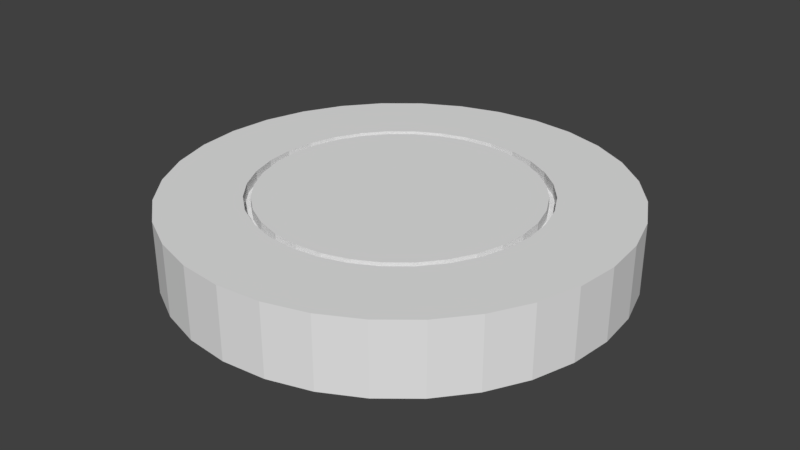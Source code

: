 # Source: city.blend  (saved by Blender 2.79.0; exported with 4.5.12 LTS)
import bpy
from mathutils import Matrix  # noqa: F401  (used for matrix-valued properties, if any)

bpy.ops.wm.read_factory_settings(use_empty=True)
scene = bpy.context.scene
scene.name = 'Scene'

# ---- collections
col_collection_1 = bpy.data.collections.new('Collection 1'); scene.collection.children.link(col_collection_1)

# ---- world
world_world = bpy.data.worlds.new('World'); scene.world = world_world
world_world.color = (0.05088, 0.05088, 0.05088)
world_world.use_sun_shadow = False
world_world.sun_shadow_jitter_overblur = 0.0
world_world.cycles.sampling_method = 'MANUAL'

# ---- meshes
me_circle = bpy.data.meshes.new('Circle')
me_circle.from_pydata([(0.0, 1.0, 0.0), (-0.1951, 0.9808, 0.0), (-0.3827, 0.9239, 0.0), (-0.5556, 0.8315, 0.0), (-0.7071, 0.7071, 0.0), (-0.8315, 0.5556, 0.0), (-0.9239, 0.3827, 0.0), (-0.9808, 0.1951, 0.0), (-1.0, 7.55e-08, 0.0), (-0.9808, -0.1951, 0.0), (-0.9239, -0.3827, 0.0), (-0.8315, -0.5556, 0.0), (-0.7071, -0.7071, 0.0), (-0.5556, -0.8315, 0.0), (-0.3827, -0.9239, 0.0), (-0.1951, -0.9808, 0.0), (3.258e-07, -1.0, 0.0), (0.1951, -0.9808, 0.0), (0.3827, -0.9239, 0.0), (0.5556, -0.8315, 0.0), (0.7071, -0.7071, 0.0), (0.8315, -0.5556, 0.0), (0.9239, -0.3827, 0.0), (0.9808, -0.1951, 0.0), (1.0, 9.656e-07, 0.0), (0.9808, 0.1951, 0.0), (0.9239, 0.3827, 0.0), (0.8315, 0.5556, 0.0), (0.7071, 0.7071, 0.0), (0.5556, 0.8315, 0.0), (0.3827, 0.9239, 0.0), (0.1951, 0.9808, 0.0), (0.0, 1.0, 0.3181), (-0.1951, 0.9808, 0.3181), (-0.3827, 0.9239, 0.3181), (-0.5556, 0.8315, 0.3181), (-0.7071, 0.7071, 0.3181), (-0.8315, 0.5556, 0.3181), (-0.9239, 0.3827, 0.3181), (-0.9808, 0.1951, 0.3181), (-1.0, 7.55e-08, 0.3181), (-0.9808, -0.1951, 0.3181), (-0.9239, -0.3827, 0.3181), (-0.8315, -0.5556, 0.3181), (-0.7071, -0.7071, 0.3181), (-0.5556, -0.8315, 0.3181), (-0.3827, -0.9239, 0.3181), (-0.1951, -0.9808, 0.3181), (3.258e-07, -1.0, 0.3181), (0.1951, -0.9808, 0.3181), (0.3827, -0.9239, 0.3181), (0.5556, -0.8315, 0.3181), (0.7071, -0.7071, 0.3181), (0.8315, -0.5556, 0.3181), (0.9239, -0.3827, 0.3181), (0.9808, -0.1951, 0.3181), (1.0, 9.656e-07, 0.3181), (0.9808, 0.1951, 0.3181), (0.9239, 0.3827, 0.3181), (0.8315, 0.5556, 0.3181), (0.7071, 0.7071, 0.3181), (0.5556, 0.8315, 0.3181), (0.3827, 0.9239, 0.3181), (0.1951, 0.9808, 0.3181), (-4.29e-08, 0.6387, 0.3181), (-0.1246, 0.6264, 0.3181), (-0.2444, 0.5901, 0.3181), (-0.3548, 0.5311, 0.3181), (-0.4516, 0.4516, 0.3181), (-0.5311, 0.3548, 0.3181), (-0.5901, 0.2444, 0.3181), (-0.6264, 0.1246, 0.3181), (-0.6387, 1.512e-07, 0.3181), (-0.6264, -0.1246, 0.3181), (-0.5901, -0.2444, 0.3181), (-0.5311, -0.3548, 0.3181), (-0.4516, -0.4516, 0.3181), (-0.3548, -0.5311, 0.3181), (-0.2444, -0.5901, 0.3181), (-0.1246, -0.6264, 0.3181), (1.652e-07, -0.6387, 0.3181), (0.1246, -0.6264, 0.3181), (0.2444, -0.5901, 0.3181), (0.3548, -0.5311, 0.3181), (0.4516, -0.4516, 0.3181), (0.5311, -0.3548, 0.3181), (0.5901, -0.2444, 0.3181), (0.6264, -0.1246, 0.3181), (0.6387, 7.197e-07, 0.3181), (0.6264, 0.1246, 0.3181), (0.5901, 0.2444, 0.3181), (0.5311, 0.3548, 0.3181), (0.4516, 0.4516, 0.3181), (0.3548, 0.5311, 0.3181), (0.2444, 0.5901, 0.3181), (0.1246, 0.6264, 0.3181), (-4.29e-08, 0.6387, 0.3181), (-0.1246, 0.6264, 0.3181), (-0.2444, 0.5901, 0.3181), (-0.3548, 0.5311, 0.3181), (-0.4516, 0.4516, 0.3181), (-0.5311, 0.3548, 0.3181), (-0.5901, 0.2444, 0.3181), (-0.6264, 0.1246, 0.3181), (-0.6387, 1.512e-07, 0.3181), (-0.6264, -0.1246, 0.3181), (-0.5901, -0.2444, 0.3181), (-0.5311, -0.3548, 0.3181), (-0.4516, -0.4516, 0.3181), (-0.3548, -0.5311, 0.3181), (-0.2444, -0.5901, 0.3181), (-0.1246, -0.6264, 0.3181), (1.652e-07, -0.6387, 0.3181), (0.1246, -0.6264, 0.3181), (0.2444, -0.5901, 0.3181), (0.3548, -0.5311, 0.3181), (0.4516, -0.4516, 0.3181), (0.5311, -0.3548, 0.3181), (0.5901, -0.2444, 0.3181), (0.6264, -0.1246, 0.3181), (0.6387, 7.197e-07, 0.3181), (0.6264, 0.1246, 0.3181), (0.5901, 0.2444, 0.3181), (0.5311, 0.3548, 0.3181), (0.4516, 0.4516, 0.3181), (0.3548, 0.5311, 0.3181), (0.2444, 0.5901, 0.3181), (0.1246, 0.6264, 0.3181), (-4.29e-08, 0.6387, 0.2683), (-0.1246, 0.6264, 0.2683), (-0.2444, 0.5901, 0.2683), (-0.3548, 0.5311, 0.2683), (-0.4516, 0.4516, 0.2683), (-0.5311, 0.3548, 0.2683), (-0.5901, 0.2444, 0.2683), (-0.6264, 0.1246, 0.2683), (-0.6387, 1.512e-07, 0.2683), (-0.6264, -0.1246, 0.2683), (-0.5901, -0.2444, 0.2683), (-0.5311, -0.3548, 0.2683), (-0.4516, -0.4516, 0.2683), (-0.3548, -0.5311, 0.2683), (-0.2444, -0.5901, 0.2683), (-0.1246, -0.6264, 0.2683), (1.652e-07, -0.6387, 0.2683), (0.1246, -0.6264, 0.2683), (0.2444, -0.5901, 0.2683), (0.3548, -0.5311, 0.2683), (0.4516, -0.4516, 0.2683), (0.5311, -0.3548, 0.2683), (0.5901, -0.2444, 0.2683), (0.6264, -0.1246, 0.2683), (0.6387, 7.197e-07, 0.2683), (0.6264, 0.1246, 0.2683), (0.5901, 0.2444, 0.2683), (0.5311, 0.3548, 0.2683), (0.4516, 0.4516, 0.2683), (0.3548, 0.5311, 0.2683), (0.2444, 0.5901, 0.2683), (0.1246, 0.6264, 0.2683), (-4.675e-08, 0.6078, 0.2683), (-0.1186, 0.5961, 0.2683), (-0.2326, 0.5615, 0.2683), (-0.3377, 0.5054, 0.2683), (-0.4298, 0.4298, 0.2683), (-0.5054, 0.3377, 0.2683), (-0.5615, 0.2326, 0.2683), (-0.5961, 0.1186, 0.2683), (-0.6078, 1.592e-07, 0.2683), (-0.5961, -0.1186, 0.2683), (-0.5615, -0.2326, 0.2683), (-0.5054, -0.3377, 0.2683), (-0.4298, -0.4298, 0.2683), (-0.3377, -0.5054, 0.2683), (-0.2326, -0.5615, 0.2683), (-0.1186, -0.5961, 0.2683), (1.513e-07, -0.6078, 0.2683), (0.1186, -0.5961, 0.2683), (0.2326, -0.5615, 0.2683), (0.3377, -0.5054, 0.2683), (0.4298, -0.4298, 0.2683), (0.5054, -0.3377, 0.2683), (0.5615, -0.2326, 0.2683), (0.5961, -0.1186, 0.2683), (0.6078, 7.002e-07, 0.2683), (0.5961, 0.1186, 0.2683), (0.5615, 0.2326, 0.2683), (0.5054, 0.3377, 0.2683), (0.4298, 0.4298, 0.2683), (0.3377, 0.5054, 0.2683), (0.2326, 0.5615, 0.2683), (0.1186, 0.5961, 0.2683), (-4.675e-08, 0.6078, 0.2683), (-0.1186, 0.5961, 0.2683), (-0.2326, 0.5615, 0.2683), (-0.3377, 0.5054, 0.2683), (-0.4298, 0.4298, 0.2683), (-0.5054, 0.3377, 0.2683), (-0.5615, 0.2326, 0.2683), (-0.5961, 0.1186, 0.2683), (-0.6078, 1.592e-07, 0.2683), (-0.5961, -0.1186, 0.2683), (-0.5615, -0.2326, 0.2683), (-0.5054, -0.3377, 0.2683), (-0.4298, -0.4298, 0.2683), (-0.3377, -0.5054, 0.2683), (-0.2326, -0.5615, 0.2683), (-0.1186, -0.5961, 0.2683), (1.513e-07, -0.6078, 0.2683), (0.1186, -0.5961, 0.2683), (0.2326, -0.5615, 0.2683), (0.3377, -0.5054, 0.2683), (0.4298, -0.4298, 0.2683), (0.5054, -0.3377, 0.2683), (0.5615, -0.2326, 0.2683), (0.5961, -0.1186, 0.2683), (0.6078, 7.002e-07, 0.2683), (0.5961, 0.1186, 0.2683), (0.5615, 0.2326, 0.2683), (0.5054, 0.3377, 0.2683), (0.4298, 0.4298, 0.2683), (0.3377, 0.5054, 0.2683), (0.2326, 0.5615, 0.2683), (0.1186, 0.5961, 0.2683), (-4.675e-08, 0.6078, 0.3169), (-0.1186, 0.5961, 0.3169), (-0.2326, 0.5615, 0.3169), (-0.3377, 0.5054, 0.3169), (-0.4298, 0.4298, 0.3169), (-0.5054, 0.3377, 0.3169), (-0.5615, 0.2326, 0.3169), (-0.5961, 0.1186, 0.3169), (-0.6078, 1.592e-07, 0.3169), (-0.5961, -0.1186, 0.3169), (-0.5615, -0.2326, 0.3169), (-0.5054, -0.3377, 0.3169), (-0.4298, -0.4298, 0.3169), (-0.3377, -0.5054, 0.3169), (-0.2326, -0.5615, 0.3169), (-0.1186, -0.5961, 0.3169), (1.513e-07, -0.6078, 0.3169), (0.1186, -0.5961, 0.3169), (0.2326, -0.5615, 0.3169), (0.3377, -0.5054, 0.3169), (0.4298, -0.4298, 0.3169), (0.5054, -0.3377, 0.3169), (0.5615, -0.2326, 0.3169), (0.5961, -0.1186, 0.3169), (0.6078, 7.002e-07, 0.3169), (0.5961, 0.1186, 0.3169), (0.5615, 0.2326, 0.3169), (0.5054, 0.3377, 0.3169), (0.4298, 0.4298, 0.3169), (0.3377, 0.5054, 0.3169), (0.2326, 0.5615, 0.3169), (0.1186, 0.5961, 0.3169)], [], [(2, 34, 33, 1), (29, 61, 60, 28), (16, 48, 47, 15), (3, 35, 34, 2), (30, 62, 61, 29), (17, 49, 48, 16), (4, 36, 35, 3), (31, 63, 62, 30), (18, 50, 49, 17), (5, 37, 36, 4), (0, 32, 63, 31), (19, 51, 50, 18), (6, 38, 37, 5), (20, 52, 51, 19), (7, 39, 38, 6), (21, 53, 52, 20), (8, 40, 39, 7), (22, 54, 53, 21), (9, 41, 40, 8), (23, 55, 54, 22), (10, 42, 41, 9), (24, 56, 55, 23), (11, 43, 42, 10), (25, 57, 56, 24), (12, 44, 43, 11), (26, 58, 57, 25), (13, 45, 44, 12), (27, 59, 58, 26), (14, 46, 45, 13), (1, 33, 32, 0), (28, 60, 59, 27), (15, 47, 46, 14), (42, 74, 73, 41), (56, 88, 87, 55), (43, 75, 74, 42), (57, 89, 88, 56), (44, 76, 75, 43), (58, 90, 89, 57), (45, 77, 76, 44), (59, 91, 90, 58), (46, 78, 77, 45), (33, 65, 64, 32), (60, 92, 91, 59), (47, 79, 78, 46), (34, 66, 65, 33), (61, 93, 92, 60), (48, 80, 79, 47), (35, 67, 66, 34), (62, 94, 93, 61), (49, 81, 80, 48), (36, 68, 67, 35), (63, 95, 94, 62), (50, 82, 81, 49), (37, 69, 68, 36), (32, 64, 95, 63), (51, 83, 82, 50), (38, 70, 69, 37), (52, 84, 83, 51), (39, 71, 70, 38), (53, 85, 84, 52), (40, 72, 71, 39), (54, 86, 85, 53), (41, 73, 72, 40), (55, 87, 86, 54), (77, 109, 108, 76), (91, 123, 122, 90), (78, 110, 109, 77), (65, 97, 96, 64), (92, 124, 123, 91), (79, 111, 110, 78), (66, 98, 97, 65), (93, 125, 124, 92), (80, 112, 111, 79), (67, 99, 98, 66), (94, 126, 125, 93), (81, 113, 112, 80), (68, 100, 99, 67), (95, 127, 126, 94), (82, 114, 113, 81), (69, 101, 100, 68), (64, 96, 127, 95), (83, 115, 114, 82), (70, 102, 101, 69), (84, 116, 115, 83), (71, 103, 102, 70), (85, 117, 116, 84), (72, 104, 103, 71), (86, 118, 117, 85), (73, 105, 104, 72), (87, 119, 118, 86), (74, 106, 105, 73), (88, 120, 119, 87), (75, 107, 106, 74), (89, 121, 120, 88), (76, 108, 107, 75), (90, 122, 121, 89), (112, 144, 143, 111), (99, 131, 130, 98), (126, 158, 157, 125), (113, 145, 144, 112), (100, 132, 131, 99), (127, 159, 158, 126), (114, 146, 145, 113), (101, 133, 132, 100), (96, 128, 159, 127), (115, 147, 146, 114), (102, 134, 133, 101), (116, 148, 147, 115), (103, 135, 134, 102), (117, 149, 148, 116), (104, 136, 135, 103), (118, 150, 149, 117), (105, 137, 136, 104), (119, 151, 150, 118), (106, 138, 137, 105), (120, 152, 151, 119), (107, 139, 138, 106), (121, 153, 152, 120), (108, 140, 139, 107), (122, 154, 153, 121), (109, 141, 140, 108), (123, 155, 154, 122), (110, 142, 141, 109), (97, 129, 128, 96), (124, 156, 155, 123), (111, 143, 142, 110), (98, 130, 129, 97), (125, 157, 156, 124), (147, 179, 178, 146), (134, 166, 165, 133), (148, 180, 179, 147), (135, 167, 166, 134), (149, 181, 180, 148), (136, 168, 167, 135), (150, 182, 181, 149), (137, 169, 168, 136), (151, 183, 182, 150), (138, 170, 169, 137), (152, 184, 183, 151), (139, 171, 170, 138), (153, 185, 184, 152), (140, 172, 171, 139), (154, 186, 185, 153), (141, 173, 172, 140), (155, 187, 186, 154), (142, 174, 173, 141), (129, 161, 160, 128), (156, 188, 187, 155), (143, 175, 174, 142), (130, 162, 161, 129), (157, 189, 188, 156), (144, 176, 175, 143), (131, 163, 162, 130), (158, 190, 189, 157), (145, 177, 176, 144), (132, 164, 163, 131), (159, 191, 190, 158), (146, 178, 177, 145), (133, 165, 164, 132), (128, 160, 191, 159), (182, 214, 213, 181), (169, 201, 200, 168), (183, 215, 214, 182), (170, 202, 201, 169), (184, 216, 215, 183), (171, 203, 202, 170), (185, 217, 216, 184), (172, 204, 203, 171), (186, 218, 217, 185), (173, 205, 204, 172), (187, 219, 218, 186), (174, 206, 205, 173), (161, 193, 192, 160), (188, 220, 219, 187), (175, 207, 206, 174), (162, 194, 193, 161), (189, 221, 220, 188), (176, 208, 207, 175), (163, 195, 194, 162), (190, 222, 221, 189), (177, 209, 208, 176), (164, 196, 195, 163), (191, 223, 222, 190), (178, 210, 209, 177), (165, 197, 196, 164), (160, 192, 223, 191), (179, 211, 210, 178), (166, 198, 197, 165), (180, 212, 211, 179), (167, 199, 198, 166), (181, 213, 212, 180), (168, 200, 199, 167), (217, 249, 248, 216), (204, 236, 235, 203), (218, 250, 249, 217), (205, 237, 236, 204), (219, 251, 250, 218), (206, 238, 237, 205), (193, 225, 224, 192), (220, 252, 251, 219), (207, 239, 238, 206), (194, 226, 225, 193), (221, 253, 252, 220), (208, 240, 239, 207), (195, 227, 226, 194), (222, 254, 253, 221), (209, 241, 240, 208), (196, 228, 227, 195), (223, 255, 254, 222), (210, 242, 241, 209), (197, 229, 228, 196), (192, 224, 255, 223), (211, 243, 242, 210), (198, 230, 229, 197), (212, 244, 243, 211), (199, 231, 230, 198), (213, 245, 244, 212), (200, 232, 231, 199), (214, 246, 245, 213), (201, 233, 232, 200), (215, 247, 246, 214), (202, 234, 233, 201), (216, 248, 247, 215), (203, 235, 234, 202), (225, 226, 227, 228, 229, 230, 231, 232, 233, 234, 235, 236, 237, 238, 239, 240, 241, 242, 243, 244, 245, 246, 247, 248, 249, 250, 251, 252, 253, 254, 255, 224)])
me_circle.use_remesh_preserve_volume = False
me_circle.use_remesh_preserve_attributes = False
me_circle.use_mirror_vertex_groups = False
me_circle.update()

# ---- objects
ob_circle = bpy.data.objects.new('Circle', me_circle)

# ---- transforms, parenting, visibility, modifiers, constraints
ob_circle.location = (0.0, 0.0, 0.0)
ob_circle.lineart.crease_threshold = 0.0

# ---- collection membership
col_collection_1.objects.link(ob_circle)

# ---- scene / render settings (as saved in the file)
scene.frame_start = 1; scene.frame_end = 250; scene.frame_set(1)
scene.render.engine = 'BLENDER_EEVEE_NEXT'
scene.render.resolution_percentage = 50
scene.render.dither_intensity = 0.0
scene.cycles.use_denoising = False
scene.cycles.samples = 128
scene.cycles.sampling_pattern = 'TABULATED_SOBOL'
scene.cycles.use_adaptive_sampling = False
scene.cycles.use_light_tree = False
scene.cycles.blur_glossy = 0.0
scene.cycles.sample_clamp_indirect = 0.0
scene.view_settings.view_transform = 'Standard'
bpy.context.view_layer.update()

# ---- added for rendering (the .blend has no active camera and no usable light): camera, sun
cam_auto = bpy.data.cameras.new('AutoCamera')
cam_auto.lens = 50.0
cam_auto.sensor_width = 36.0
cam_auto.clip_end = 1000.0
ob_auto_camera = bpy.data.objects.new('AutoCamera', cam_auto)
scene.collection.objects.link(ob_auto_camera)
ob_auto_camera.location = (2.63343, -3.16012, 2.2658)
ob_auto_camera.rotation_euler = (1.09748, -7.21219e-08, 0.694738)
scene.camera = ob_auto_camera
light_auto_sun = bpy.data.lights.new('AutoSun', 'SUN')
light_auto_sun.energy = 3.0
light_auto_sun.angle = 0.0523599
ob_auto_sun = bpy.data.objects.new('AutoSun', light_auto_sun)
scene.collection.objects.link(ob_auto_sun)
ob_auto_sun.rotation_euler = (0.872665, 0.174533, 0.523599)
bpy.context.view_layer.update()
